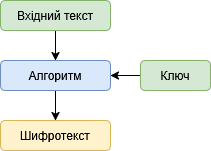

The diagram above was exported from draw.io. Its source (the exported page's mxGraphModel, read from the mxfile embedded in the PNG):
<mxGraphModel dx="700" dy="455" grid="1" gridSize="10" guides="1" tooltips="1" connect="1" arrows="1" fold="1" page="1" pageScale="1" pageWidth="827" pageHeight="1169" math="0" shadow="0">
  <root>
    <mxCell id="0" />
    <mxCell id="1" parent="0" />
    <mxCell id="4tKZVYVtJpD-ezFTls1m-9" edge="1" parent="1" source="4tKZVYVtJpD-ezFTls1m-1" style="edgeStyle=orthogonalEdgeStyle;rounded=0;orthogonalLoop=1;jettySize=auto;html=1;" target="4tKZVYVtJpD-ezFTls1m-3">
      <mxGeometry relative="1" as="geometry" />
    </mxCell>
    <mxCell id="4tKZVYVtJpD-ezFTls1m-1" parent="1" style="rounded=1;whiteSpace=wrap;html=1;fillColor=#d5e8d4;strokeColor=#82b366;" value="Вхідний текст" vertex="1">
      <mxGeometry height="30" width="110" x="130" y="240" as="geometry" />
    </mxCell>
    <mxCell id="4tKZVYVtJpD-ezFTls1m-5" edge="1" parent="1" source="4tKZVYVtJpD-ezFTls1m-2" style="edgeStyle=orthogonalEdgeStyle;rounded=0;orthogonalLoop=1;jettySize=auto;html=1;" target="4tKZVYVtJpD-ezFTls1m-3">
      <mxGeometry relative="1" as="geometry">
        <Array as="points">
          <mxPoint x="250" y="315" />
          <mxPoint x="250" y="315" />
        </Array>
      </mxGeometry>
    </mxCell>
    <mxCell id="4tKZVYVtJpD-ezFTls1m-2" parent="1" style="rounded=1;whiteSpace=wrap;html=1;fillColor=#d5e8d4;strokeColor=#82b366;" value="Ключ" vertex="1">
      <mxGeometry height="30" width="70" x="270" y="300" as="geometry" />
    </mxCell>
    <mxCell id="4tKZVYVtJpD-ezFTls1m-7" edge="1" parent="1" source="4tKZVYVtJpD-ezFTls1m-3" style="edgeStyle=orthogonalEdgeStyle;rounded=0;orthogonalLoop=1;jettySize=auto;html=1;" target="4tKZVYVtJpD-ezFTls1m-6">
      <mxGeometry relative="1" as="geometry" />
    </mxCell>
    <mxCell id="4tKZVYVtJpD-ezFTls1m-3" parent="1" style="rounded=1;whiteSpace=wrap;html=1;fillColor=#dae8fc;strokeColor=#6c8ebf;" value="Алгоритм" vertex="1">
      <mxGeometry height="30" width="110" x="130" y="300" as="geometry" />
    </mxCell>
    <mxCell id="4tKZVYVtJpD-ezFTls1m-6" parent="1" style="rounded=1;whiteSpace=wrap;html=1;fillColor=#fff2cc;strokeColor=#d6b656;" value="Шифротекст" vertex="1">
      <mxGeometry height="30" width="110" x="130" y="360" as="geometry" />
    </mxCell>
  </root>
</mxGraphModel>